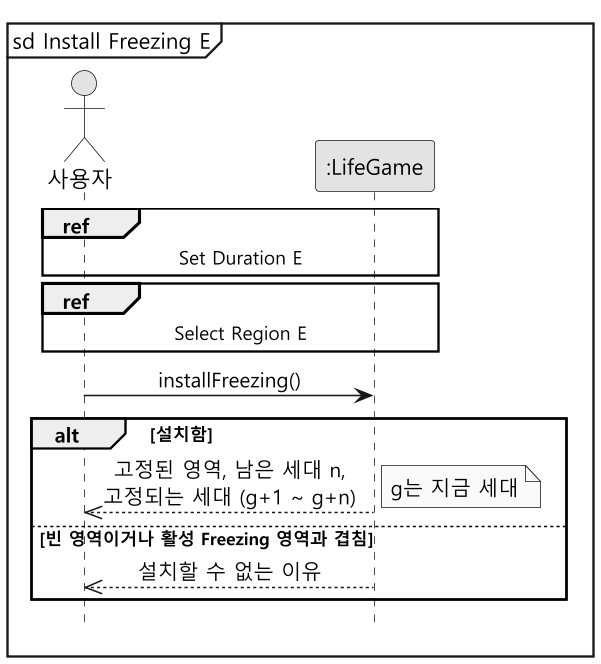

The diagram above was rendered by PlantUML. Its source (embedded in the PNG):
@startuml ssd-install
skinparam monochrome true
skinparam dpi 150
skinparam shadowing false
skinparam defaultFontName "Malgun Gothic"
skinparam sequenceMessageAlign center
hide footbox
mainframe sd Install Freezing E

actor "사용자" as User
participant ":LifeGame" as System

ref over User, System : Set Duration E
ref over User, System : Select Region E

User -> System : installFreezing()
alt 설치함
  System -->> User : 고정된 영역, 남은 세대 n,\n고정되는 세대 (g+1 ~ g+n)
  note right : g는 지금 세대
else 빈 영역이거나 활성 Freezing 영역과 겹침
  System -->> User : 설치할 수 없는 이유
end
@enduml